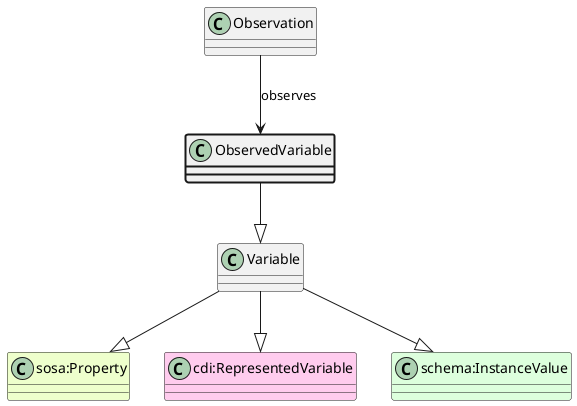

The diagram above was rendered by PlantUML. Its source (embedded in the PNG):
@startuml
class ObservedVariable  #line.bold
class Variable  
class "sosa:Property" #EEFFCC 
Variable --|> "sosa:Property"
class "cdi:RepresentedVariable" #FFCCEE 
Variable --|> "cdi:RepresentedVariable"
class "schema:InstanceValue" #DDFFDD 
Variable --|> "schema:InstanceValue"
ObservedVariable --|> Variable
class Observation 
Observation --> ObservedVariable : observes
@enduml